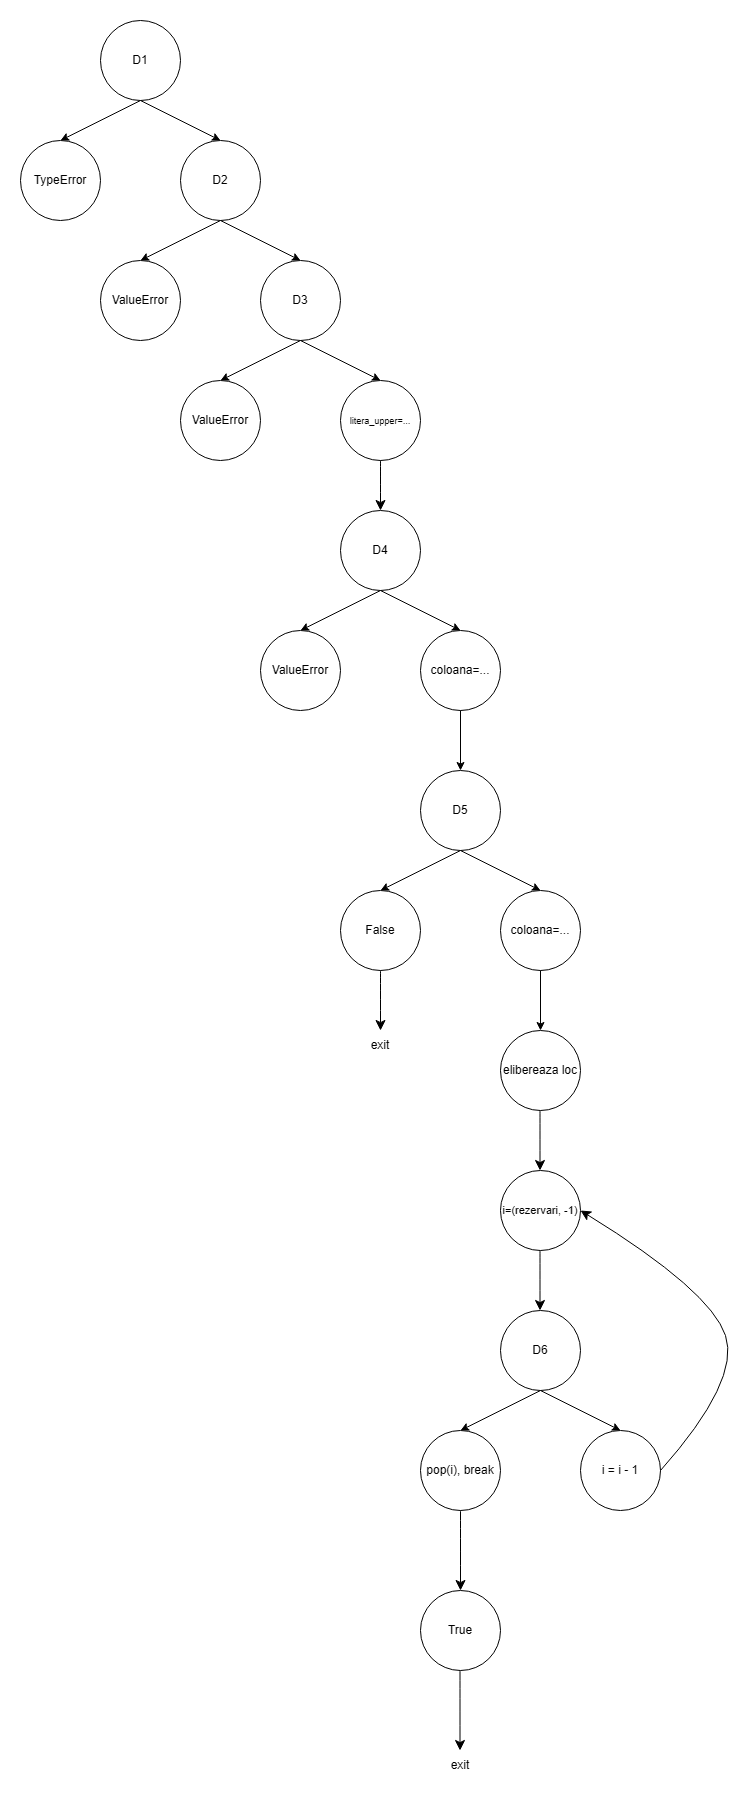

The diagram above was exported from draw.io. Its source (the exported page's mxGraphModel, read from the mxfile embedded in the PNG):
<mxGraphModel dx="691" dy="794" grid="1" gridSize="10" guides="1" tooltips="1" connect="1" arrows="1" fold="1" page="1" pageScale="1" pageWidth="850" pageHeight="1100" math="0" shadow="0">
  <root>
    <mxCell id="0" />
    <mxCell id="1" parent="0" />
    <mxCell id="IAUinNfF_q1jE_ixf9Oq-2" parent="1" style="ellipse;whiteSpace=wrap;html=1;aspect=fixed;" value="D1" vertex="1">
      <mxGeometry height="80" width="80" x="90" y="10" as="geometry" />
    </mxCell>
    <mxCell id="IAUinNfF_q1jE_ixf9Oq-3" edge="1" parent="1" source="IAUinNfF_q1jE_ixf9Oq-2" style="endArrow=classic;html=1;rounded=0;exitX=0.5;exitY=1;exitDx=0;exitDy=0;" value="">
      <mxGeometry height="50" relative="1" width="50" as="geometry">
        <mxPoint x="130" y="150" as="sourcePoint" />
        <mxPoint x="50" y="130" as="targetPoint" />
      </mxGeometry>
    </mxCell>
    <mxCell id="IAUinNfF_q1jE_ixf9Oq-4" edge="1" parent="1" source="IAUinNfF_q1jE_ixf9Oq-2" style="endArrow=classic;html=1;rounded=0;exitX=0.5;exitY=1;exitDx=0;exitDy=0;" value="">
      <mxGeometry height="50" relative="1" width="50" as="geometry">
        <mxPoint x="140" y="230" as="sourcePoint" />
        <mxPoint x="210" y="130" as="targetPoint" />
      </mxGeometry>
    </mxCell>
    <mxCell id="IAUinNfF_q1jE_ixf9Oq-5" parent="1" style="ellipse;whiteSpace=wrap;html=1;aspect=fixed;" value="D2" vertex="1">
      <mxGeometry height="80" width="80" x="170" y="130" as="geometry" />
    </mxCell>
    <mxCell id="P6-OYgNgLLHpVWTnLC8c-1" parent="1" style="ellipse;whiteSpace=wrap;html=1;aspect=fixed;" value="TypeError" vertex="1">
      <mxGeometry height="80" width="80" x="10" y="130" as="geometry" />
    </mxCell>
    <mxCell id="P6-OYgNgLLHpVWTnLC8c-7" edge="1" parent="1" style="endArrow=classic;html=1;rounded=0;exitX=0.5;exitY=1;exitDx=0;exitDy=0;" value="">
      <mxGeometry height="50" relative="1" width="50" as="geometry">
        <mxPoint x="210" y="210" as="sourcePoint" />
        <mxPoint x="130" y="250" as="targetPoint" />
      </mxGeometry>
    </mxCell>
    <mxCell id="P6-OYgNgLLHpVWTnLC8c-8" edge="1" parent="1" style="endArrow=classic;html=1;rounded=0;exitX=0.5;exitY=1;exitDx=0;exitDy=0;" value="">
      <mxGeometry height="50" relative="1" width="50" as="geometry">
        <mxPoint x="210" y="210" as="sourcePoint" />
        <mxPoint x="290" y="250" as="targetPoint" />
      </mxGeometry>
    </mxCell>
    <mxCell id="P6-OYgNgLLHpVWTnLC8c-9" parent="1" style="ellipse;whiteSpace=wrap;html=1;aspect=fixed;" value="D3" vertex="1">
      <mxGeometry height="80" width="80" x="250" y="250" as="geometry" />
    </mxCell>
    <mxCell id="P6-OYgNgLLHpVWTnLC8c-10" parent="1" style="ellipse;whiteSpace=wrap;html=1;aspect=fixed;" value="ValueError" vertex="1">
      <mxGeometry height="80" width="80" x="90" y="250" as="geometry" />
    </mxCell>
    <mxCell id="P6-OYgNgLLHpVWTnLC8c-12" edge="1" parent="1" style="endArrow=classic;html=1;rounded=0;exitX=0.5;exitY=1;exitDx=0;exitDy=0;" value="">
      <mxGeometry height="50" relative="1" width="50" as="geometry">
        <mxPoint x="290" y="330" as="sourcePoint" />
        <mxPoint x="210" y="370" as="targetPoint" />
      </mxGeometry>
    </mxCell>
    <mxCell id="P6-OYgNgLLHpVWTnLC8c-13" edge="1" parent="1" style="endArrow=classic;html=1;rounded=0;exitX=0.5;exitY=1;exitDx=0;exitDy=0;" value="">
      <mxGeometry height="50" relative="1" width="50" as="geometry">
        <mxPoint x="290" y="330" as="sourcePoint" />
        <mxPoint x="370" y="370" as="targetPoint" />
      </mxGeometry>
    </mxCell>
    <mxCell id="P6-OYgNgLLHpVWTnLC8c-14" parent="1" style="ellipse;whiteSpace=wrap;html=1;aspect=fixed;" value="&lt;font style=&quot;font-size: 9px;&quot;&gt;litera_upper=...&lt;/font&gt;" vertex="1">
      <mxGeometry height="80" width="80" x="330" y="370" as="geometry" />
    </mxCell>
    <mxCell id="P6-OYgNgLLHpVWTnLC8c-15" parent="1" style="ellipse;whiteSpace=wrap;html=1;aspect=fixed;" value="ValueError" vertex="1">
      <mxGeometry height="80" width="80" x="170" y="370" as="geometry" />
    </mxCell>
    <mxCell id="P6-OYgNgLLHpVWTnLC8c-21" edge="1" parent="1" source="P6-OYgNgLLHpVWTnLC8c-14" style="endArrow=classic;html=1;rounded=0;fontSize=12;startSize=8;endSize=8;curved=1;exitX=0.5;exitY=1;exitDx=0;exitDy=0;" value="">
      <mxGeometry height="50" relative="1" width="50" as="geometry">
        <mxPoint x="260" y="430" as="sourcePoint" />
        <mxPoint x="370" y="500" as="targetPoint" />
      </mxGeometry>
    </mxCell>
    <mxCell id="P6-OYgNgLLHpVWTnLC8c-22" parent="1" style="ellipse;whiteSpace=wrap;html=1;aspect=fixed;" value="D4" vertex="1">
      <mxGeometry height="80" width="80" x="330" y="500" as="geometry" />
    </mxCell>
    <mxCell id="P6-OYgNgLLHpVWTnLC8c-23" edge="1" parent="1" source="P6-OYgNgLLHpVWTnLC8c-22" style="endArrow=classic;html=1;rounded=0;exitX=0.5;exitY=1;exitDx=0;exitDy=0;" value="">
      <mxGeometry height="50" relative="1" width="50" as="geometry">
        <mxPoint x="370" y="640" as="sourcePoint" />
        <mxPoint x="290" y="620" as="targetPoint" />
      </mxGeometry>
    </mxCell>
    <mxCell id="P6-OYgNgLLHpVWTnLC8c-24" edge="1" parent="1" source="P6-OYgNgLLHpVWTnLC8c-22" style="endArrow=classic;html=1;rounded=0;exitX=0.5;exitY=1;exitDx=0;exitDy=0;" value="">
      <mxGeometry height="50" relative="1" width="50" as="geometry">
        <mxPoint x="380" y="720" as="sourcePoint" />
        <mxPoint x="450" y="620" as="targetPoint" />
      </mxGeometry>
    </mxCell>
    <mxCell id="P6-OYgNgLLHpVWTnLC8c-25" parent="1" style="ellipse;whiteSpace=wrap;html=1;aspect=fixed;" value="coloana=..." vertex="1">
      <mxGeometry height="80" width="80" x="410" y="620" as="geometry" />
    </mxCell>
    <mxCell id="P6-OYgNgLLHpVWTnLC8c-26" parent="1" style="ellipse;whiteSpace=wrap;html=1;aspect=fixed;" value="ValueError" vertex="1">
      <mxGeometry height="80" width="80" x="250" y="620" as="geometry" />
    </mxCell>
    <mxCell id="P6-OYgNgLLHpVWTnLC8c-28" edge="1" parent="1" style="endArrow=classic;html=1;rounded=0;exitX=0.5;exitY=1;exitDx=0;exitDy=0;" value="">
      <mxGeometry height="50" relative="1" width="50" as="geometry">
        <mxPoint x="450" y="700" as="sourcePoint" />
        <mxPoint x="450" y="760" as="targetPoint" />
      </mxGeometry>
    </mxCell>
    <mxCell id="nSQMLhjpVIEmo8HZWoz9-7" parent="1" style="ellipse;whiteSpace=wrap;html=1;aspect=fixed;" value="D5" vertex="1">
      <mxGeometry height="80" width="80" x="410" y="760" as="geometry" />
    </mxCell>
    <mxCell id="nSQMLhjpVIEmo8HZWoz9-8" edge="1" parent="1" source="nSQMLhjpVIEmo8HZWoz9-7" style="endArrow=classic;html=1;rounded=0;exitX=0.5;exitY=1;exitDx=0;exitDy=0;" value="">
      <mxGeometry height="50" relative="1" width="50" as="geometry">
        <mxPoint x="450" y="900" as="sourcePoint" />
        <mxPoint x="370" y="880" as="targetPoint" />
      </mxGeometry>
    </mxCell>
    <mxCell id="nSQMLhjpVIEmo8HZWoz9-9" edge="1" parent="1" source="nSQMLhjpVIEmo8HZWoz9-7" style="endArrow=classic;html=1;rounded=0;exitX=0.5;exitY=1;exitDx=0;exitDy=0;" value="">
      <mxGeometry height="50" relative="1" width="50" as="geometry">
        <mxPoint x="460" y="980" as="sourcePoint" />
        <mxPoint x="530" y="880" as="targetPoint" />
      </mxGeometry>
    </mxCell>
    <mxCell id="nSQMLhjpVIEmo8HZWoz9-10" parent="1" style="ellipse;whiteSpace=wrap;html=1;aspect=fixed;" value="coloana=..." vertex="1">
      <mxGeometry height="80" width="80" x="490" y="880" as="geometry" />
    </mxCell>
    <mxCell id="nSQMLhjpVIEmo8HZWoz9-11" parent="1" style="ellipse;whiteSpace=wrap;html=1;aspect=fixed;" value="False" vertex="1">
      <mxGeometry height="80" width="80" x="330" y="880" as="geometry" />
    </mxCell>
    <mxCell id="nSQMLhjpVIEmo8HZWoz9-12" edge="1" parent="1" style="endArrow=classic;html=1;rounded=0;exitX=0.5;exitY=1;exitDx=0;exitDy=0;" value="">
      <mxGeometry height="50" relative="1" width="50" as="geometry">
        <mxPoint x="530" y="960" as="sourcePoint" />
        <mxPoint x="530" y="1020" as="targetPoint" />
      </mxGeometry>
    </mxCell>
    <mxCell id="nSQMLhjpVIEmo8HZWoz9-13" edge="1" parent="1" source="nSQMLhjpVIEmo8HZWoz9-11" style="endArrow=classic;html=1;rounded=0;fontSize=12;startSize=8;endSize=8;curved=1;exitX=0.5;exitY=1;exitDx=0;exitDy=0;" value="">
      <mxGeometry height="50" relative="1" width="50" as="geometry">
        <mxPoint x="430" y="1010" as="sourcePoint" />
        <mxPoint x="370" y="1020" as="targetPoint" />
      </mxGeometry>
    </mxCell>
    <mxCell id="nSQMLhjpVIEmo8HZWoz9-14" parent="1" style="text;html=1;whiteSpace=wrap;strokeColor=none;fillColor=none;align=center;verticalAlign=middle;rounded=0;" value="exit" vertex="1">
      <mxGeometry height="30" width="60" x="340" y="1020" as="geometry" />
    </mxCell>
    <mxCell id="nSQMLhjpVIEmo8HZWoz9-15" parent="1" style="ellipse;whiteSpace=wrap;html=1;aspect=fixed;" value="elibereaza loc" vertex="1">
      <mxGeometry height="80" width="80" x="490" y="1020" as="geometry" />
    </mxCell>
    <mxCell id="nSQMLhjpVIEmo8HZWoz9-16" parent="1" style="ellipse;whiteSpace=wrap;html=1;aspect=fixed;" value="&lt;font style=&quot;font-size: 11px;&quot;&gt;i=(rezervari, -1)&lt;/font&gt;" vertex="1">
      <mxGeometry height="80" width="80" x="490" y="1160" as="geometry" />
    </mxCell>
    <mxCell id="nSQMLhjpVIEmo8HZWoz9-17" edge="1" parent="1" style="endArrow=classic;html=1;rounded=0;fontSize=12;startSize=8;endSize=8;curved=1;exitX=0.5;exitY=1;exitDx=0;exitDy=0;" value="">
      <mxGeometry height="50" relative="1" width="50" as="geometry">
        <mxPoint x="529.5" y="1100" as="sourcePoint" />
        <mxPoint x="529.5" y="1160" as="targetPoint" />
      </mxGeometry>
    </mxCell>
    <mxCell id="nSQMLhjpVIEmo8HZWoz9-18" parent="1" style="ellipse;whiteSpace=wrap;html=1;aspect=fixed;" value="D6" vertex="1">
      <mxGeometry height="80" width="80" x="490" y="1300" as="geometry" />
    </mxCell>
    <mxCell id="nSQMLhjpVIEmo8HZWoz9-19" edge="1" parent="1" source="nSQMLhjpVIEmo8HZWoz9-18" style="endArrow=classic;html=1;rounded=0;exitX=0.5;exitY=1;exitDx=0;exitDy=0;" value="">
      <mxGeometry height="50" relative="1" width="50" as="geometry">
        <mxPoint x="530" y="1440" as="sourcePoint" />
        <mxPoint x="450" y="1420" as="targetPoint" />
      </mxGeometry>
    </mxCell>
    <mxCell id="nSQMLhjpVIEmo8HZWoz9-20" edge="1" parent="1" source="nSQMLhjpVIEmo8HZWoz9-18" style="endArrow=classic;html=1;rounded=0;exitX=0.5;exitY=1;exitDx=0;exitDy=0;" value="">
      <mxGeometry height="50" relative="1" width="50" as="geometry">
        <mxPoint x="540" y="1520" as="sourcePoint" />
        <mxPoint x="610" y="1420" as="targetPoint" />
      </mxGeometry>
    </mxCell>
    <mxCell id="nSQMLhjpVIEmo8HZWoz9-21" parent="1" style="ellipse;whiteSpace=wrap;html=1;aspect=fixed;" value="i = i - 1" vertex="1">
      <mxGeometry height="80" width="80" x="570" y="1420" as="geometry" />
    </mxCell>
    <mxCell id="nSQMLhjpVIEmo8HZWoz9-22" parent="1" style="ellipse;whiteSpace=wrap;html=1;aspect=fixed;" value="pop(i), break" vertex="1">
      <mxGeometry height="80" width="80" x="410" y="1420" as="geometry" />
    </mxCell>
    <mxCell id="nSQMLhjpVIEmo8HZWoz9-23" edge="1" parent="1" style="endArrow=classic;html=1;rounded=0;fontSize=12;startSize=8;endSize=8;curved=1;exitX=0.5;exitY=1;exitDx=0;exitDy=0;" value="">
      <mxGeometry height="50" relative="1" width="50" as="geometry">
        <mxPoint x="529.5" y="1240" as="sourcePoint" />
        <mxPoint x="529.5" y="1300" as="targetPoint" />
      </mxGeometry>
    </mxCell>
    <mxCell id="nSQMLhjpVIEmo8HZWoz9-24" edge="1" parent="1" source="nSQMLhjpVIEmo8HZWoz9-21" style="endArrow=classic;html=1;rounded=0;fontSize=12;startSize=8;endSize=8;curved=1;exitX=1;exitY=0.5;exitDx=0;exitDy=0;entryX=1;entryY=0.5;entryDx=0;entryDy=0;" target="nSQMLhjpVIEmo8HZWoz9-16" value="">
      <mxGeometry height="50" relative="1" width="50" as="geometry">
        <Array as="points">
          <mxPoint x="730" y="1370" />
          <mxPoint x="700" y="1280" />
        </Array>
        <mxPoint x="585" y="1350" as="sourcePoint" />
        <mxPoint x="635" y="1300" as="targetPoint" />
      </mxGeometry>
    </mxCell>
    <mxCell id="nSQMLhjpVIEmo8HZWoz9-25" edge="1" parent="1" source="nSQMLhjpVIEmo8HZWoz9-22" style="endArrow=classic;html=1;rounded=0;fontSize=12;startSize=8;endSize=8;curved=1;exitX=0.5;exitY=1;exitDx=0;exitDy=0;" value="">
      <mxGeometry height="50" relative="1" width="50" as="geometry">
        <mxPoint x="430" y="1400" as="sourcePoint" />
        <mxPoint x="450" y="1580" as="targetPoint" />
      </mxGeometry>
    </mxCell>
    <mxCell id="nSQMLhjpVIEmo8HZWoz9-26" parent="1" style="ellipse;whiteSpace=wrap;html=1;aspect=fixed;" value="True" vertex="1">
      <mxGeometry height="80" width="80" x="410" y="1580" as="geometry" />
    </mxCell>
    <mxCell id="nSQMLhjpVIEmo8HZWoz9-28" edge="1" parent="1" style="endArrow=classic;html=1;rounded=0;fontSize=12;startSize=8;endSize=8;curved=1;exitX=0.5;exitY=1;exitDx=0;exitDy=0;" value="">
      <mxGeometry height="50" relative="1" width="50" as="geometry">
        <mxPoint x="449.5" y="1660" as="sourcePoint" />
        <mxPoint x="449.5" y="1740" as="targetPoint" />
      </mxGeometry>
    </mxCell>
    <mxCell id="nSQMLhjpVIEmo8HZWoz9-29" parent="1" style="text;html=1;whiteSpace=wrap;strokeColor=none;fillColor=none;align=center;verticalAlign=middle;rounded=0;" value="exit" vertex="1">
      <mxGeometry height="30" width="60" x="420" y="1740" as="geometry" />
    </mxCell>
  </root>
</mxGraphModel>